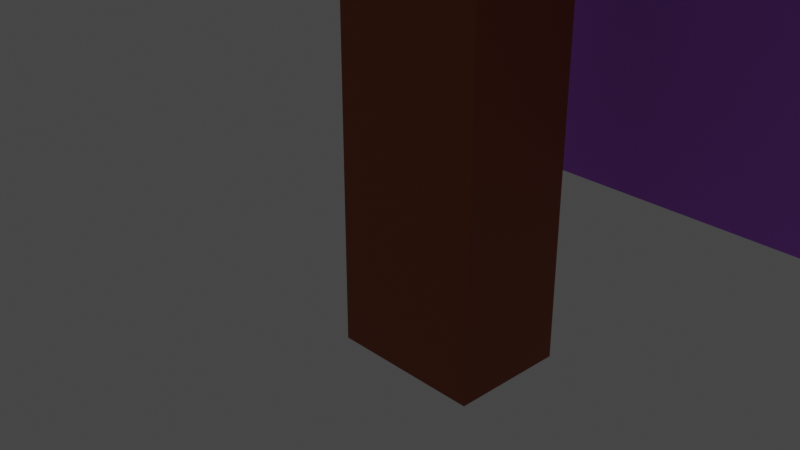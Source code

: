 # Source: practica3.blend  (saved by Blender 3.6.11; exported with 4.5.12 LTS)
import bpy
from mathutils import Matrix  # noqa: F401  (used for matrix-valued properties, if any)

bpy.ops.wm.read_factory_settings(use_empty=True)
scene = bpy.context.scene
scene.name = 'Scene'

# ---- collections
col_collection = bpy.data.collections.new('Collection'); scene.collection.children.link(col_collection)

# ---- materials (node trees are filled in below, after node groups)
mat_material_002 = bpy.data.materials.new('Material.002')
mat_material_002.use_transparent_shadow = False
mat_material_002.diffuse_color = (0.5864, 0.1936, 1.0, 1.0)
mat_material_001 = bpy.data.materials.new('Material.001')
mat_material_001.use_transparent_shadow = False
mat_material_001.diffuse_color = (1.0, 0.9626, 0.9335, 1.0)
mat_material_004 = bpy.data.materials.new('Material.004')
mat_material_004.use_transparent_shadow = False
mat_material_004.diffuse_color = (0.8, 0.5302, 0.3157, 1.0)
mat_material_005 = bpy.data.materials.new('Material.005')
mat_material_005.use_transparent_shadow = False
mat_stick = bpy.data.materials.new('stick')
mat_stick.use_transparent_shadow = False

# ---- material node trees
mat_material_005.use_nodes = True; mat_material_005.node_tree.nodes.clear()
_N = mat_material_005.node_tree.nodes; _L = mat_material_005.node_tree.links
n0 = _N.new('ShaderNodeBsdfPrincipled'); n0.name = 'Principled BSDF'; n0.location = (10, 300)
n0.distribution = 'GGX'
n0.subsurface_method = 'RANDOM_WALK_SKIN'
n0.inputs[3].default_value = 1.45
n0.inputs[27].default_value = (0.0, 0.0, 0.0, 1.0)
n0.inputs[28].default_value = 1.0
n1 = _N.new('ShaderNodeOutputMaterial'); n1.name = 'Material Output'; n1.location = (300, 300)
_L.new(n0.outputs[0], n1.inputs[0])
n1.is_active_output = True
mat_stick.use_nodes = True; mat_stick.node_tree.nodes.clear()
_N = mat_stick.node_tree.nodes; _L = mat_stick.node_tree.links
n0 = _N.new('ShaderNodeBsdfPrincipled'); n0.name = 'Principled BSDF'; n0.location = (10, 300)
n0.distribution = 'GGX'
n0.subsurface_method = 'RANDOM_WALK_SKIN'
n0.inputs[0].default_value = (0.3185, 0.06873, 0.01315, 1.0)
n0.inputs[3].default_value = 1.45
n0.inputs[27].default_value = (0.0, 0.0, 0.0, 1.0)
n0.inputs[28].default_value = 1.0
n1 = _N.new('ShaderNodeOutputMaterial'); n1.name = 'Material Output'; n1.location = (300, 300)
_L.new(n0.outputs[0], n1.inputs[0])
n1.is_active_output = True

# ---- world
world_world = bpy.data.worlds.new('World'); scene.world = world_world
world_world.use_nodes = True; world_world.node_tree.nodes.clear()
_N = world_world.node_tree.nodes; _L = world_world.node_tree.links
n0 = _N.new('ShaderNodeOutputWorld'); n0.name = 'World Output'; n0.location = (300, 300)
n1 = _N.new('ShaderNodeBackground'); n1.name = 'Background'; n1.location = (10, 300)
n1.inputs[0].default_value = (0.05088, 0.05088, 0.05088, 1.0)
_L.new(n1.outputs[0], n0.inputs[0])
n0.is_active_output = True
world_world.color = (0.05088, 0.05088, 0.05088)
world_world.use_sun_shadow = False
world_world.sun_shadow_jitter_overblur = 0.0

# ---- cameras
cam_camera = bpy.data.cameras.new('Camera')
cam_camera.clip_end = 100.0
cam_camera.ortho_scale = 7.314

# ---- lights
light_light = bpy.data.lights.new('Light', 'POINT')
light_light.transmission_factor = 0.0
light_light.energy = 1000.0
light_light.shadow_soft_size = 0.1
light_light.shadow_maximum_resolution = 0.006
light_light.use_absolute_resolution = True

# ---- meshes
me_cube_003 = bpy.data.meshes.new('Cube.003')
me_cube_003.from_pydata([(-1.0, -1.0, -1.0), (-1.0, -1.0, 1.0), (-1.0, 1.0, -1.0), (-1.0, 1.0, 1.0), (1.0, -1.0, -1.0), (1.0, -1.0, 1.0), (1.0, 1.0, -1.0), (1.0, 1.0, 1.0), (-1.0, -1.0, 1.915), (-1.0, 1.0, 1.915), (1.0, 1.0, 1.915), (1.0, -1.0, 1.915), (-1.0, 2.245, 1.0), (-1.0, 2.245, -1.0), (1.0, 2.245, -1.0), (1.0, 2.245, 1.0), (-1.0, -1.0, 4.174), (-1.0, 1.0, 4.174), (1.0, 1.0, 4.174), (1.0, -1.0, 4.174), (0.3404, 1.0, -1.0), (-0.3263, 1.0, -1.0), (-0.3263, 1.0, 1.0), (0.3404, 1.0, 1.0), (-0.3263, -1.0, -1.0), (0.3404, -1.0, -1.0), (0.3404, -1.0, 1.0), (-0.3263, -1.0, 1.0), (-0.3263, 1.0, 1.915), (0.3404, 1.0, 1.915), (0.3404, -1.0, 1.915), (-0.3263, -1.0, 1.915), (0.3404, 2.245, -1.0), (-0.3263, 2.245, -1.0), (-0.3263, 2.245, 1.0), (0.3404, 2.245, 1.0), (-0.3263, 1.0, 4.174), (0.3404, 1.0, 4.174), (0.3404, -1.0, 4.174), (-0.3263, -1.0, 4.174), (-0.3263, -2.373, 1.0), (-1.0, -2.373, 1.0), (-0.3263, -2.373, 1.915), (-1.0, -2.373, 1.915), (-1.0, -0.01712, -1.0), (-1.0, -0.01712, 1.0), (1.0, -0.01712, -1.0), (1.0, -0.01712, 1.0), (-1.0, -0.01712, 1.915), (1.0, -0.01712, 1.915), (-1.0, -0.01712, 4.174), (1.0, -0.01712, 4.174), (-1.0, -1.603, 4.174), (-0.3263, -1.603, 4.174), (-0.3263, -0.01712, -1.0), (0.3404, -0.01712, -1.0), (1.631, -0.01712, 1.0), (1.631, -1.0, 1.0), (1.631, -0.01712, 1.915), (1.631, -1.0, 1.915), (1.0, -1.794, 1.0), (1.0, -1.794, 1.915), (1.631, -1.794, 1.0), (1.631, -1.794, 1.915), (0.341, -1.0, 1.0), (0.341, -1.0, 1.915), (0.341, -1.794, 1.0), (0.341, -1.794, 1.915), (-1.0, -1.866, 1.915), (-0.3263, -1.866, 1.915), (-0.3263, -1.866, 1.0), (-1.0, -1.866, 1.0), (-0.3263, -2.373, 3.321), (-1.0, -1.866, 3.321), (-0.3263, -1.866, 3.321), (-0.3263, -2.373, -1.359), (-1.0, -2.373, -1.359), (-0.3263, -1.866, -1.359), (-1.0, -1.866, -1.359), (-1.0, -0.01712, 4.761), (-1.0, 1.0, 4.761), (0.3404, 1.0, 4.761), (1.0, 1.0, 4.761), (1.0, -0.01712, 4.761), (1.0, -1.0, 4.761), (-0.3263, -1.0, 4.761), (-1.0, -1.0, 4.761), (-0.3263, 1.0, 4.761), (0.3404, -1.0, 4.761), (-1.0, 1.0, 5.361), (-0.3263, 1.0, 5.361), (1.0, -1.603, 4.174), (0.3404, -1.603, 4.174), (-1.0, -1.603, 4.761), (-0.3263, -1.603, 4.761), (0.3404, -1.603, 4.761), (1.0, -1.603, 4.761), (-1.617, -0.01712, 4.174), (-1.617, 1.0, 4.174), (-1.617, 1.0, 4.761), (-1.617, -0.01712, 4.761), (-1.617, -1.0, 4.174), (-1.617, -1.0, 4.761), (-1.617, -1.603, 4.761), (-1.617, -1.603, 4.174), (1.861, -0.01712, 4.174), (1.861, -1.0, 4.174), (1.861, 1.0, 4.174), (1.861, -1.603, 4.174), (1.861, -1.0, 4.761), (1.861, -1.603, 4.761), (1.861, -0.01712, 4.761), (1.861, 1.0, 4.761), (0.3404, 1.774, 4.174), (1.0, 1.774, 4.174), (-1.0, 1.774, 4.174), (-0.3263, 1.774, 4.174), (-1.0, 1.774, 4.761), (1.861, 1.774, 4.174), (1.0, 1.774, 4.761), (1.861, 1.774, 4.761), (0.3404, 1.774, 4.761), (-0.3263, 1.774, 4.761), (-1.617, 1.774, 4.761), (-1.617, 1.774, 4.174), (-1.0, -0.01712, 5.753), (-1.0, 1.0, 5.753), (0.3404, 1.0, 5.753), (1.0, 1.0, 5.753), (1.0, -0.01712, 5.753), (1.0, -1.0, 5.753), (-0.3263, -1.0, 5.753), (-1.0, -1.0, 5.753), (-0.3263, 1.0, 5.753), (0.3404, -1.0, 5.753), (0.3404, -0.01712, 5.753), (-0.3263, -0.01712, 5.753), (-1.0, -0.01712, 5.361), (-1.0, -1.0, 5.361), (-0.3263, -1.0, 5.361), (0.3404, -1.0, 5.361), (1.0, -1.0, 5.361), (1.0, 1.0, 5.361), (1.0, -0.01712, 5.361), (0.3404, 1.0, 5.361), (0.3404, 2.073, 5.753), (1.0, 2.073, 5.753), (-1.0, 2.073, 5.753), (-0.3263, 2.073, 5.753), (1.0, 2.073, 5.361), (0.3404, 2.073, 5.361), (-0.3263, 2.073, 5.361), (-1.0, 2.073, 5.361), (1.0, -1.0, 3.169), (-1.0, -1.0, 3.169), (-1.0, 1.0, 3.169), (1.0, 1.0, 3.169), (0.3404, 1.0, 3.169), (-0.3263, 1.0, 3.169), (-0.3263, -1.0, 3.169), (0.3404, -1.0, 3.169), (-1.0, -0.01712, 3.169), (1.0, -0.01712, 3.169), (0.6812, 1.0, 1.0), (0.6812, -1.0, -1.0), (0.6812, 1.0, 1.915), (0.6812, 2.245, 1.0), (0.6812, 1.0, 4.174), (0.6812, 1.0, -1.0), (0.6812, -1.0, 1.0), (0.6812, -1.0, 1.915), (0.6812, 2.245, -1.0), (0.6812, -1.0, 4.174), (0.6812, -0.01712, -1.0), (0.6812, 1.0, 4.761), (0.6812, -1.0, 4.761), (0.6812, -1.603, 4.174), (0.6812, -1.603, 4.761), (0.6812, 1.774, 4.174), (0.6812, 1.774, 4.761), (0.6812, 1.0, 5.753), (0.6812, -1.0, 5.753), (0.6812, -0.01712, 5.753), (0.6812, 1.0, 5.361), (0.6812, -1.0, 5.361), (0.6812, 2.073, 5.753), (0.6812, 2.073, 5.361), (0.6812, 1.0, 3.169), (0.6812, -1.0, 3.169), (-0.6078, 1.0, -1.0), (-0.6078, -1.0, 1.0), (-0.6078, -1.0, 1.915), (-0.6078, 2.245, -1.0), (-0.6078, -1.0, 4.174), (-0.6078, 1.0, 1.0), (-0.6078, -1.0, -1.0), (-0.6078, 1.0, 1.915), (-0.6078, 2.245, 1.0), (-0.6078, 1.0, 4.174), (-0.6078, -2.373, 1.0), (-0.6078, -2.373, 1.915), (-0.6078, -0.01712, -1.0), (-0.6078, -1.866, 1.0), (-0.6078, -1.866, 1.915), (-0.6078, -1.866, 3.321), (-0.6078, -2.373, -1.359), (-0.6078, -1.866, -1.359), (-0.6078, -1.0, 4.761), (-0.6078, 1.0, 4.761), (-0.6078, -1.603, 4.174), (-0.6078, -1.603, 4.761), (-0.6078, 1.774, 4.174), (-0.6078, 1.774, 4.761), (-0.6078, -1.0, 5.753), (-0.6078, 1.0, 5.753), (-0.6078, -0.01712, 5.753), (-0.6078, -1.0, 5.361), (-0.6078, 1.0, 5.361), (-0.6078, 2.073, 5.753), (-0.6078, 2.073, 5.361), (-0.6078, -1.0, 3.169), (-0.6078, 1.0, 3.169), (-1.0, -1.0, 2.171), (1.0, 1.0, 2.171), (1.0, -1.0, 2.171), (-1.0, 1.0, 2.171), (0.3404, 1.0, 2.171), (-0.3263, 1.0, 2.171), (-0.3263, -1.0, 2.171), (0.3404, -1.0, 2.171), (-1.0, -0.01712, 2.171), (1.0, -0.01712, 2.171), (0.6812, -1.0, 2.171), (0.6812, 1.0, 2.171), (-0.6078, 1.0, 2.171), (-0.6078, -1.0, 2.171), (0.3404, -1.364, 1.915), (-0.3263, -1.364, 1.915), (1.0, -1.364, 2.171), (1.0, -1.364, 3.169), (-0.3263, -1.364, 2.171), (-0.3263, -1.364, 3.169), (0.3404, -1.364, 2.171), (0.3404, -1.364, 3.169), (-0.6078, -1.364, 3.169), (-1.0, -1.364, 3.169), (0.6812, -1.364, 3.169), (0.6812, -1.364, 2.171), (-0.6078, -1.364, 2.171), (-1.0, -1.364, 2.171), (-0.3263, -2.373, 1.915), (-1.0, -2.373, 1.915), (-1.0, -1.866, 1.915), (-0.3263, -2.373, 3.321), (-1.0, -2.373, 3.321), (-1.0, -1.866, 3.321), (-0.3263, -1.866, 3.321), (-0.6078, -2.373, 1.915), (-0.6078, -2.373, 3.321), (-0.6078, -1.866, 3.321)], [], [(44, 45, 3, 2), (189, 2, 13, 192), (46, 47, 5, 4), (195, 190, 1, 0), (173, 46, 4, 164), (45, 1, 8, 48), (188, 153, 19, 172), (169, 5, 11, 170), (194, 3, 9, 196), (47, 7, 10, 49), (171, 166, 15, 14), (163, 7, 15, 166), (2, 3, 12, 13), (7, 6, 14, 15), (167, 37, 113, 178), (221, 155, 17, 198), (162, 156, 18, 51), (161, 154, 16, 50), (187, 157, 37, 167), (157, 158, 36, 37), (17, 98, 124, 115), (175, 88, 95, 177), (194, 22, 34, 197), (22, 23, 35, 34), (192, 197, 34, 33), (33, 34, 35, 32), (163, 23, 29, 165), (23, 22, 28, 29), (27, 26, 30, 31), (220, 159, 39, 193), (159, 160, 38, 39), (201, 54, 24, 195), (54, 55, 25, 24), (164, 169, 26, 25), (25, 26, 27, 24), (168, 20, 32, 171), (20, 21, 33, 32), (199, 40, 42, 200), (202, 70, 77, 206), (70, 69, 42, 40), (68, 71, 41, 43), (21, 20, 55, 54), (189, 21, 54, 201), (39, 38, 92, 53), (83, 84, 109, 111), (155, 161, 50, 17), (153, 162, 51, 19), (96, 91, 108, 110), (47, 49, 58, 56), (3, 45, 48, 9), (168, 6, 46, 173), (6, 7, 47, 46), (0, 1, 45, 44), (57, 56, 58, 59), (5, 57, 62, 60), (49, 11, 59, 58), (5, 47, 56, 57), (61, 60, 62, 63), (57, 59, 63, 62), (60, 61, 67, 66), (59, 11, 61, 63), (65, 64, 66, 67), (61, 11, 65, 67), (5, 60, 66, 64), (11, 5, 64, 65), (8, 1, 71, 68), (27, 31, 69, 70), (190, 27, 70, 202), (191, 8, 68, 203), (203, 68, 73, 204), (42, 69, 74, 72), (206, 77, 75, 205), (70, 40, 75, 77), (199, 41, 76, 205), (41, 71, 78, 76), (133, 127, 145, 148), (139, 140, 134, 131), (89, 137, 125, 126), (137, 138, 132, 125), (216, 139, 131, 213), (184, 141, 130, 181), (16, 52, 104, 101), (98, 99, 123, 124), (198, 17, 115, 211), (107, 18, 114, 118), (53, 92, 95, 94), (209, 53, 94, 210), (176, 91, 96, 177), (193, 39, 53, 209), (88, 85, 94, 95), (172, 19, 91, 176), (207, 86, 93, 210), (93, 86, 102, 103), (98, 97, 100, 99), (97, 101, 102, 100), (102, 101, 104, 103), (79, 80, 99, 100), (17, 50, 97, 98), (52, 93, 103, 104), (86, 79, 100, 102), (50, 16, 101, 97), (106, 109, 110, 108), (106, 105, 111, 109), (105, 107, 112, 111), (91, 19, 106, 108), (82, 83, 111, 112), (51, 18, 107, 105), (84, 96, 110, 109), (19, 51, 105, 106), (211, 115, 117, 212), (117, 115, 124, 123), (178, 113, 121, 179), (113, 116, 122, 121), (114, 119, 120, 118), (208, 87, 122, 212), (37, 36, 116, 113), (174, 82, 119, 179), (99, 80, 117, 123), (87, 81, 121, 122), (82, 112, 120, 119), (112, 107, 118, 120), (215, 125, 132, 213), (182, 135, 134, 181), (135, 136, 131, 134), (127, 133, 136, 135), (180, 127, 135, 182), (214, 126, 125, 215), (143, 142, 128, 129), (144, 90, 151, 150), (214, 133, 148, 218), (141, 143, 129, 130), (84, 83, 143, 141), (81, 87, 90, 144), (174, 81, 144, 183), (83, 82, 142, 143), (175, 84, 141, 184), (207, 85, 139, 216), (79, 86, 138, 137), (80, 79, 137, 89), (85, 88, 140, 139), (208, 80, 89, 217), (219, 152, 147, 218), (186, 150, 145, 185), (150, 151, 148, 145), (180, 128, 146, 185), (183, 144, 150, 186), (89, 126, 147, 152), (217, 89, 152, 219), (128, 142, 149, 146), (224, 231, 162, 153), (225, 230, 161, 155), (228, 31, 237, 240), (31, 30, 236, 237), (226, 227, 158, 157), (233, 226, 157, 187), (230, 222, 154, 161), (231, 223, 156, 162), (234, 225, 155, 221), (160, 159, 241, 243), (188, 160, 243, 246), (223, 233, 187, 156), (142, 183, 186, 149), (127, 180, 185, 145), (149, 186, 185, 146), (88, 175, 184, 140), (82, 174, 183, 142), (128, 180, 182, 129), (129, 182, 181, 130), (81, 174, 179, 121), (114, 178, 179, 119), (38, 172, 176, 92), (92, 176, 177, 95), (140, 184, 181, 134), (20, 168, 173, 55), (6, 168, 171, 14), (4, 5, 169, 164), (7, 163, 165, 10), (84, 175, 177, 96), (156, 187, 167, 18), (18, 167, 178, 114), (23, 163, 166, 35), (32, 35, 166, 171), (26, 169, 170, 30), (160, 188, 172, 38), (55, 173, 164, 25), (227, 234, 221, 158), (232, 224, 238, 247), (90, 217, 219, 151), (151, 219, 218, 148), (87, 208, 217, 90), (86, 207, 216, 138), (126, 214, 218, 147), (133, 214, 215, 136), (136, 215, 213, 131), (80, 208, 212, 117), (116, 211, 212, 122), (85, 207, 210, 94), (16, 193, 209, 52), (52, 209, 210, 93), (36, 198, 211, 116), (138, 216, 213, 132), (40, 199, 205, 75), (78, 206, 205, 76), (69, 203, 204, 74), (31, 191, 203, 69), (1, 190, 202, 71), (2, 189, 201, 44), (71, 202, 206, 78), (41, 199, 200, 43), (44, 201, 195, 0), (154, 220, 193, 16), (13, 12, 197, 192), (3, 194, 197, 12), (158, 221, 198, 36), (22, 194, 196, 28), (24, 27, 190, 195), (21, 189, 192, 33), (8, 191, 235, 222), (28, 196, 234, 227), (10, 165, 233, 223), (30, 170, 232, 229), (170, 11, 224, 232), (196, 9, 225, 234), (49, 10, 223, 231), (48, 8, 222, 230), (165, 29, 226, 233), (29, 28, 227, 226), (191, 31, 228, 235), (229, 232, 247, 242), (9, 48, 230, 225), (11, 49, 231, 224), (240, 242, 243, 241), (248, 240, 241, 244), (247, 238, 239, 246), (242, 247, 246, 243), (249, 248, 244, 245), (237, 236, 242, 240), (220, 154, 245, 244), (222, 235, 248, 249), (30, 229, 242, 236), (154, 222, 249, 245), (224, 153, 239, 238), (159, 220, 244, 241), (153, 188, 246, 239), (235, 228, 240, 248), (252, 251, 254, 255), (259, 255, 254, 258), (257, 250, 253, 258), (251, 257, 258, 254), (256, 259, 258, 253)])
me_cube_003.polygons.foreach_set('material_index', [0, 0, 0, 0, 0, 0, 1, 0, 0, 0, 0, 0, 0, 0, 0, 1, 1, 1, 1, 1, 0, 0, 0, 0, 0, 0, 0, 0, 0, 2, 2, 0, 0, 0, 0, 0, 0, 4, 4, 4, 4, 0, 0, 0, 0, 1, 1, 0, 0, 0, 0, 0, 0, 0, 0, 0, 0, 0, 0, 2, 0, 2, 2, 2, 0, 0, 0, 0, 0, 4, 4, 2, 4, 4, 4, 0, 0, 0, 0, 0, 0, 0, 0, 0, 0, 0, 0, 0, 0, 0, 0, 0, 0, 0, 0, 0, 0, 0, 0, 0, 0, 0, 0, 0, 0, 0, 0, 0, 0, 0, 0, 0, 0, 0, 0, 0, 0, 0, 0, 0, 0, 0, 0, 0, 0, 0, 0, 0, 0, 0, 0, 0, 0, 0, 0, 0, 0, 0, 0, 0, 0, 0, 0, 0, 0, 0, 0, 0, 0, 1, 1, 0, 0, 1, 1, 1, 1, 1, 1, 1, 1, 0, 0, 0, 0, 0, 0, 0, 0, 0, 0, 0, 0, 0, 0, 0, 0, 0, 1, 0, 0, 0, 0, 2, 0, 1, 0, 0, 0, 0, 0, 0, 0, 0, 0, 0, 0, 0, 0, 0, 0, 4, 2, 4, 0, 0, 0, 4, 4, 0, 1, 0, 0, 1, 0, 0, 0, 0, 0, 0, 0, 0, 0, 0, 0, 0, 0, 0, 0, 0, 0, 1, 1, 1, 1, 1, 1, 1, 0, 0, 1, 1, 1, 1, 0, 4, 4, 4, 4, 4])
_uv = me_cube_003.uv_layers.new(name='UVMap')
_uv.uv.foreach_set('vector', [0.375, 0.1229, 0.625, 0.1229, 0.625, 0.25, 0.375, 0.25, 0.174, 0.5, 0.125, 0.5, 0.125, 0.5, 0.174, 0.5, 0.375, 0.6271, 0.625, 0.6271, 0.625, 0.75, 0.375, 0.75, 0.375, 0.951, 0.625, 0.951, 0.625, 1.0, 0.375, 1.0, 0.3351, 0.6271, 0.375, 0.6271, 0.375, 0.75, 0.3351, 0.75, 0.625, 0.1229, 0.625, 0.0, 0.625, 0.0, 0.625, 0.1229, 0.625, 0.7899, 0.625, 0.75, 0.625, 0.75, 0.625, 0.7899, 0.625, 0.7899, 0.625, 0.75, 0.625, 0.75, 0.625, 0.7899, 0.625, 0.299, 0.625, 0.25, 0.625, 0.25, 0.625, 0.299, 0.625, 0.6271, 0.625, 0.5, 0.625, 0.5, 0.625, 0.6271, 0.375, 0.4601, 0.625, 0.4601, 0.625, 0.5, 0.375, 0.5, 0.625, 0.4601, 0.625, 0.5, 0.625, 0.5, 0.625, 0.4601, 0.375, 0.25, 0.625, 0.25, 0.625, 0.25, 0.375, 0.25, 0.625, 0.5, 0.375, 0.5, 0.375, 0.5, 0.625, 0.5, 0.625, 0.4601, 0.625, 0.4176, 0.625, 0.4176, 0.625, 0.4601, 0.625, 0.299, 0.625, 0.25, 0.625, 0.25, 0.625, 0.299, 0.625, 0.6271, 0.625, 0.5, 0.625, 0.5, 0.625, 0.6271, 0.625, 0.1229, 0.625, 0.0, 0.625, 0.0, 0.625, 0.1229, 0.625, 0.4601, 0.625, 0.4176, 0.625, 0.4176, 0.625, 0.4601, 0.625, 0.4176, 0.625, 0.3342, 0.625, 0.3342, 0.625, 0.4176, 0.625, 0.25, 0.625, 0.25, 0.625, 0.25, 0.625, 0.25, 0.6649, 0.75, 0.7074, 0.75, 0.7074, 0.75, 0.6649, 0.75, 0.625, 0.299, 0.625, 0.3342, 0.625, 0.3342, 0.625, 0.299, 0.625, 0.3342, 0.625, 0.4176, 0.625, 0.4176, 0.625, 0.3342, 0.375, 0.299, 0.625, 0.299, 0.625, 0.3342, 0.375, 0.3342, 0.375, 0.3342, 0.625, 0.3342, 0.625, 0.4176, 0.375, 0.4176, 0.625, 0.4601, 0.625, 0.4176, 0.625, 0.4176, 0.625, 0.4601, 0.625, 0.4176, 0.625, 0.3342, 0.625, 0.3342, 0.625, 0.4176, 0.625, 0.9158, 0.625, 0.8324, 0.625, 0.8324, 0.625, 0.9158, 0.625, 0.951, 0.625, 0.9158, 0.625, 0.9158, 0.625, 0.951, 0.625, 0.9158, 0.625, 0.8324, 0.625, 0.8324, 0.625, 0.9158, 0.174, 0.6271, 0.2092, 0.6271, 0.2092, 0.75, 0.174, 0.75, 0.2092, 0.6271, 0.2926, 0.6271, 0.2926, 0.75, 0.2092, 0.75, 0.375, 0.7899, 0.625, 0.7899, 0.625, 0.8324, 0.375, 0.8324, 0.375, 0.8324, 0.625, 0.8324, 0.625, 0.9158, 0.375, 0.9158, 0.3351, 0.5, 0.2926, 0.5, 0.2926, 0.5, 0.3351, 0.5, 0.2926, 0.5, 0.2092, 0.5, 0.2092, 0.5, 0.2926, 0.5, 0.625, 0.951, 0.625, 0.9158, 0.625, 0.9158, 0.625, 0.951, 0.625, 0.951, 0.625, 0.9158, 0.625, 0.9158, 0.625, 0.951, 0.625, 0.9158, 0.625, 0.9158, 0.625, 0.9158, 0.625, 0.9158, 0.625, 0.0, 0.625, 0.0, 0.625, 0.0, 0.625, 0.0, 0.2092, 0.5, 0.2926, 0.5, 0.2926, 0.6271, 0.2092, 0.6271, 0.174, 0.5, 0.2092, 0.5, 0.2092, 0.6271, 0.174, 0.6271, 0.625, 0.9158, 0.625, 0.8324, 0.625, 0.8324, 0.625, 0.9158, 0.625, 0.6271, 0.625, 0.75, 0.625, 0.75, 0.625, 0.6271, 0.625, 0.25, 0.625, 0.1229, 0.625, 0.1229, 0.625, 0.25, 0.625, 0.75, 0.625, 0.6271, 0.625, 0.6271, 0.625, 0.75, 0.625, 0.75, 0.625, 0.75, 0.625, 0.75, 0.625, 0.75, 0.625, 0.6271, 0.625, 0.6271, 0.625, 0.6271, 0.625, 0.6271, 0.625, 0.25, 0.625, 0.1229, 0.625, 0.1229, 0.625, 0.25, 0.3351, 0.5, 0.375, 0.5, 0.375, 0.6271, 0.3351, 0.6271, 0.375, 0.5, 0.625, 0.5, 0.625, 0.6271, 0.375, 0.6271, 0.375, 0.0, 0.625, 0.0, 0.625, 0.1229, 0.375, 0.1229, 0.625, 0.75, 0.625, 0.6271, 0.625, 0.6271, 0.625, 0.75, 0.625, 0.75, 0.625, 0.75, 0.625, 0.75, 0.625, 0.75, 0.625, 0.6271, 0.625, 0.75, 0.625, 0.75, 0.625, 0.6271, 0.625, 0.75, 0.625, 0.6271, 0.625, 0.6271, 0.625, 0.75, 0.625, 0.75, 0.625, 0.75, 0.625, 0.75, 0.625, 0.75, 0.625, 0.75, 0.625, 0.75, 0.625, 0.75, 0.625, 0.75, 0.625, 0.75, 0.625, 0.75, 0.625, 0.75, 0.625, 0.75, 0.625, 0.75, 0.625, 0.75, 0.625, 0.75, 0.625, 0.75, 0.625, 0.75, 0.625, 0.75, 0.625, 0.75, 0.625, 0.75, 0.625, 0.75, 0.625, 0.75, 0.625, 0.75, 0.625, 0.75, 0.625, 0.75, 0.625, 0.75, 0.625, 0.75, 0.625, 0.75, 0.625, 0.75, 0.625, 0.75, 0.625, 0.75, 0.625, 0.75, 0.625, 0.0, 0.625, 0.0, 0.625, 0.0, 0.625, 0.0, 0.625, 0.9158, 0.625, 0.9158, 0.625, 0.9158, 0.625, 0.9158, 0.625, 0.951, 0.625, 0.9158, 0.625, 0.9158, 0.625, 0.951, 0.625, 0.951, 0.625, 1.0, 0.625, 1.0, 0.625, 0.951, 0.625, 0.951, 0.625, 1.0, 0.625, 1.0, 0.625, 0.951, 0.625, 0.9158, 0.625, 0.9158, 0.625, 0.9158, 0.625, 0.9158, 0.625, 0.951, 0.625, 0.9158, 0.625, 0.9158, 0.625, 0.951, 0.625, 0.9158, 0.625, 0.9158, 0.625, 0.9158, 0.625, 0.9158, 0.625, 0.951, 0.625, 1.0, 0.625, 1.0, 0.625, 0.951, 0.625, 0.0, 0.625, 0.0, 0.625, 0.0, 0.625, 0.0, 0.7908, 0.5, 0.7074, 0.5, 0.7074, 0.5, 0.7908, 0.5, 0.7908, 0.75, 0.7074, 0.75, 0.7074, 0.75, 0.7908, 0.75, 0.875, 0.5, 0.875, 0.6271, 0.875, 0.6271, 0.875, 0.5, 0.875, 0.6271, 0.875, 0.75, 0.875, 0.75, 0.875, 0.6271, 0.826, 0.75, 0.7908, 0.75, 0.7908, 0.75, 0.826, 0.75, 0.6649, 0.75, 0.625, 0.75, 0.625, 0.75, 0.6649, 0.75, 0.625, 1.0, 0.625, 1.0, 0.625, 1.0, 0.625, 1.0, 0.625, 0.25, 0.625, 0.25, 0.625, 0.25, 0.625, 0.25, 0.625, 0.299, 0.625, 0.25, 0.625, 0.25, 0.625, 0.299, 0.625, 0.5, 0.625, 0.5, 0.625, 0.5, 0.625, 0.5, 0.625, 0.9158, 0.625, 0.8324, 0.625, 0.8324, 0.625, 0.9158, 0.625, 0.951, 0.625, 0.9158, 0.625, 0.9158, 0.625, 0.951, 0.625, 0.7899, 0.625, 0.75, 0.625, 0.75, 0.625, 0.7899, 0.625, 0.951, 0.625, 0.9158, 0.625, 0.9158, 0.625, 0.951, 0.7074, 0.75, 0.7908, 0.75, 0.7908, 0.75, 0.7074, 0.75, 0.625, 0.7899, 0.625, 0.75, 0.625, 0.75, 0.625, 0.7899, 0.826, 0.75, 0.875, 0.75, 0.875, 0.75, 0.826, 0.75, 0.875, 0.75, 0.875, 0.75, 0.875, 0.75, 0.875, 0.75, 0.625, 0.25, 0.625, 0.1229, 0.625, 0.1229, 0.625, 0.25, 0.625, 0.1229, 0.625, 0.0, 0.625, 0.0, 0.625, 0.1229, 0.625, 0.0, 0.625, 0.0, 0.625, 0.0, 0.625, 0.0, 0.875, 0.6271, 0.875, 0.5, 0.875, 0.5, 0.875, 0.6271, 0.625, 0.25, 0.625, 0.1229, 0.625, 0.1229, 0.625, 0.25, 0.625, 1.0, 0.625, 1.0, 0.625, 1.0, 0.625, 1.0, 0.875, 0.75, 0.875, 0.6271, 0.875, 0.6271, 0.875, 0.75, 0.625, 0.1229, 0.625, 0.0, 0.625, 0.0, 0.625, 0.1229, 0.625, 0.75, 0.625, 0.75, 0.625, 0.75, 0.625, 0.75, 0.625, 0.75, 0.625, 0.6271, 0.625, 0.6271, 0.625, 0.75, 0.625, 0.6271, 0.625, 0.5, 0.625, 0.5, 0.625, 0.6271, 0.625, 0.75, 0.625, 0.75, 0.625, 0.75, 0.625, 0.75, 0.625, 0.5, 0.625, 0.6271, 0.625, 0.6271, 0.625, 0.5, 0.625, 0.6271, 0.625, 0.5, 0.625, 0.5, 0.625, 0.6271, 0.625, 0.75, 0.625, 0.75, 0.625, 0.75, 0.625, 0.75, 0.625, 0.75, 0.625, 0.6271, 0.625, 0.6271, 0.625, 0.75, 0.625, 0.299, 0.625, 0.25, 0.625, 0.25, 0.625, 0.299, 0.625, 0.25, 0.625, 0.25, 0.625, 0.25, 0.625, 0.25, 0.625, 0.4601, 0.625, 0.4176, 0.625, 0.4176, 0.625, 0.4601, 0.625, 0.4176, 0.625, 0.3342, 0.625, 0.3342, 0.625, 0.4176, 0.625, 0.5, 0.625, 0.5, 0.625, 0.5, 0.625, 0.5, 0.826, 0.5, 0.7908, 0.5, 0.7908, 0.5, 0.826, 0.5, 0.625, 0.4176, 0.625, 0.3342, 0.625, 0.3342, 0.625, 0.4176, 0.6649, 0.5, 0.625, 0.5, 0.625, 0.5, 0.6649, 0.5, 0.875, 0.5, 0.875, 0.5, 0.875, 0.5, 0.875, 0.5, 0.7908, 0.5, 0.7074, 0.5, 0.7074, 0.5, 0.7908, 0.5, 0.625, 0.5, 0.625, 0.5, 0.625, 0.5, 0.625, 0.5, 0.625, 0.5, 0.625, 0.5, 0.625, 0.5, 0.625, 0.5, 0.826, 0.6271, 0.875, 0.6271, 0.875, 0.75, 0.826, 0.75, 0.6649, 0.6271, 0.7074, 0.6271, 0.7074, 0.75, 0.6649, 0.75, 0.7074, 0.6271, 0.7908, 0.6271, 0.7908, 0.75, 0.7074, 0.75, 0.7074, 0.5, 0.7908, 0.5, 0.7908, 0.6271, 0.7074, 0.6271, 0.6649, 0.5, 0.7074, 0.5, 0.7074, 0.6271, 0.6649, 0.6271, 0.826, 0.5, 0.875, 0.5, 0.875, 0.6271, 0.826, 0.6271, 0.625, 0.6271, 0.625, 0.5, 0.625, 0.5, 0.625, 0.6271, 0.7074, 0.5, 0.7908, 0.5, 0.7908, 0.5, 0.7074, 0.5, 0.826, 0.5, 0.7908, 0.5, 0.7908, 0.5, 0.826, 0.5, 0.625, 0.75, 0.625, 0.6271, 0.625, 0.6271, 0.625, 0.75, 0.625, 0.75, 0.625, 0.6271, 0.625, 0.6271, 0.625, 0.75, 0.7074, 0.5, 0.7908, 0.5, 0.7908, 0.5, 0.7074, 0.5, 0.6649, 0.5, 0.7074, 0.5, 0.7074, 0.5, 0.6649, 0.5, 0.625, 0.6271, 0.625, 0.5, 0.625, 0.5, 0.625, 0.6271, 0.6649, 0.75, 0.625, 0.75, 0.625, 0.75, 0.6649, 0.75, 0.826, 0.75, 0.7908, 0.75, 0.7908, 0.75, 0.826, 0.75, 0.875, 0.6271, 0.875, 0.75, 0.875, 0.75, 0.875, 0.6271, 0.875, 0.5, 0.875, 0.6271, 0.875, 0.6271, 0.875, 0.5, 0.7908, 0.75, 0.7074, 0.75, 0.7074, 0.75, 0.7908, 0.75, 0.826, 0.5, 0.875, 0.5, 0.875, 0.5, 0.826, 0.5, 0.826, 0.5, 0.875, 0.5, 0.875, 0.5, 0.826, 0.5, 0.6649, 0.5, 0.7074, 0.5, 0.7074, 0.5, 0.6649, 0.5, 0.7074, 0.5, 0.7908, 0.5, 0.7908, 0.5, 0.7074, 0.5, 0.6649, 0.5, 0.625, 0.5, 0.625, 0.5, 0.6649, 0.5, 0.6649, 0.5, 0.7074, 0.5, 0.7074, 0.5, 0.6649, 0.5, 0.875, 0.5, 0.875, 0.5, 0.875, 0.5, 0.875, 0.5, 0.826, 0.5, 0.875, 0.5, 0.875, 0.5, 0.826, 0.5, 0.625, 0.5, 0.625, 0.5, 0.625, 0.5, 0.625, 0.5, 0.625, 0.75, 0.625, 0.6271, 0.625, 0.6271, 0.625, 0.75, 0.625, 0.25, 0.625, 0.1229, 0.625, 0.1229, 0.625, 0.25, 0.625, 0.9158, 0.625, 0.9158, 0.625, 0.9158, 0.625, 0.9158, 0.625, 0.9158, 0.625, 0.8324, 0.625, 0.8324, 0.625, 0.9158, 0.625, 0.4176, 0.625, 0.3342, 0.625, 0.3342, 0.625, 0.4176, 0.625, 0.4601, 0.625, 0.4176, 0.625, 0.4176, 0.625, 0.4601, 0.625, 0.1229, 0.625, 0.0, 0.625, 0.0, 0.625, 0.1229, 0.625, 0.6271, 0.625, 0.5, 0.625, 0.5, 0.625, 0.6271, 0.625, 0.299, 0.625, 0.25, 0.625, 0.25, 0.625, 0.299, 0.625, 0.8324, 0.625, 0.9158, 0.625, 0.9158, 0.625, 0.8324, 0.625, 0.7899, 0.625, 0.8324, 0.625, 0.8324, 0.625, 0.7899, 0.625, 0.5, 0.625, 0.4601, 0.625, 0.4601, 0.625, 0.5, 0.625, 0.5, 0.6649, 0.5, 0.6649, 0.5, 0.625, 0.5, 0.7074, 0.5, 0.6649, 0.5, 0.6649, 0.5, 0.7074, 0.5, 0.625, 0.5, 0.6649, 0.5, 0.6649, 0.5, 0.625, 0.5, 0.7074, 0.75, 0.6649, 0.75, 0.6649, 0.75, 0.7074, 0.75, 0.625, 0.5, 0.6649, 0.5, 0.6649, 0.5, 0.625, 0.5, 0.625, 0.5, 0.6649, 0.5, 0.6649, 0.6271, 0.625, 0.6271, 0.625, 0.6271, 0.6649, 0.6271, 0.6649, 0.75, 0.625, 0.75, 0.7074, 0.5, 0.6649, 0.5, 0.6649, 0.5, 0.7074, 0.5, 0.625, 0.5, 0.625, 0.4601, 0.625, 0.4601, 0.625, 0.5, 0.625, 0.8324, 0.625, 0.7899, 0.625, 0.7899, 0.625, 0.8324, 0.625, 0.8324, 0.625, 0.7899, 0.625, 0.7899, 0.625, 0.8324, 0.7074, 0.75, 0.6649, 0.75, 0.6649, 0.75, 0.7074, 0.75, 0.2926, 0.5, 0.3351, 0.5, 0.3351, 0.6271, 0.2926, 0.6271, 0.375, 0.5, 0.3351, 0.5, 0.3351, 0.5, 0.375, 0.5, 0.375, 0.75, 0.625, 0.75, 0.625, 0.7899, 0.375, 0.7899, 0.625, 0.5, 0.625, 0.4601, 0.625, 0.4601, 0.625, 0.5, 0.625, 0.75, 0.6649, 0.75, 0.6649, 0.75, 0.625, 0.75, 0.625, 0.5, 0.625, 0.4601, 0.625, 0.4601, 0.625, 0.5, 0.625, 0.5, 0.625, 0.4601, 0.625, 0.4601, 0.625, 0.5, 0.625, 0.4176, 0.625, 0.4601, 0.625, 0.4601, 0.625, 0.4176, 0.375, 0.4176, 0.625, 0.4176, 0.625, 0.4601, 0.375, 0.4601, 0.625, 0.8324, 0.625, 0.7899, 0.625, 0.7899, 0.625, 0.8324, 0.625, 0.8324, 0.625, 0.7899, 0.625, 0.7899, 0.625, 0.8324, 0.2926, 0.6271, 0.3351, 0.6271, 0.3351, 0.75, 0.2926, 0.75, 0.625, 0.3342, 0.625, 0.299, 0.625, 0.299, 0.625, 0.3342, 0.625, 0.7899, 0.625, 0.75, 0.625, 0.75, 0.625, 0.7899, 0.7908, 0.5, 0.826, 0.5, 0.826, 0.5, 0.7908, 0.5, 0.7908, 0.5, 0.826, 0.5, 0.826, 0.5, 0.7908, 0.5, 0.7908, 0.5, 0.826, 0.5, 0.826, 0.5, 0.7908, 0.5, 0.875, 0.75, 0.826, 0.75, 0.826, 0.75, 0.875, 0.75, 0.875, 0.5, 0.826, 0.5, 0.826, 0.5, 0.875, 0.5, 0.7908, 0.5, 0.826, 0.5, 0.826, 0.6271, 0.7908, 0.6271, 0.7908, 0.6271, 0.826, 0.6271, 0.826, 0.75, 0.7908, 0.75, 0.875, 0.5, 0.826, 0.5, 0.826, 0.5, 0.875, 0.5, 0.625, 0.3342, 0.625, 0.299, 0.625, 0.299, 0.625, 0.3342, 0.7908, 0.75, 0.826, 0.75, 0.826, 0.75, 0.7908, 0.75, 0.625, 1.0, 0.625, 0.951, 0.625, 0.951, 0.625, 1.0, 0.625, 1.0, 0.625, 0.951, 0.625, 0.951, 0.625, 1.0, 0.625, 0.3342, 0.625, 0.299, 0.625, 0.299, 0.625, 0.3342, 0.875, 0.75, 0.826, 0.75, 0.826, 0.75, 0.875, 0.75, 0.625, 0.9158, 0.625, 0.951, 0.625, 0.951, 0.625, 0.9158, 0.625, 1.0, 0.625, 0.951, 0.625, 0.951, 0.625, 1.0, 0.625, 0.9158, 0.625, 0.951, 0.625, 0.951, 0.625, 0.9158, 0.625, 0.9158, 0.625, 0.951, 0.625, 0.951, 0.625, 0.9158, 0.625, 1.0, 0.625, 0.951, 0.625, 0.951, 0.625, 1.0, 0.125, 0.5, 0.174, 0.5, 0.174, 0.6271, 0.125, 0.6271, 0.625, 1.0, 0.625, 0.951, 0.625, 0.951, 0.625, 1.0, 0.625, 1.0, 0.625, 0.951, 0.625, 0.951, 0.625, 1.0, 0.125, 0.6271, 0.174, 0.6271, 0.174, 0.75, 0.125, 0.75, 0.625, 1.0, 0.625, 0.951, 0.625, 0.951, 0.625, 1.0, 0.375, 0.25, 0.625, 0.25, 0.625, 0.299, 0.375, 0.299, 0.625, 0.25, 0.625, 0.299, 0.625, 0.299, 0.625, 0.25, 0.625, 0.3342, 0.625, 0.299, 0.625, 0.299, 0.625, 0.3342, 0.625, 0.3342, 0.625, 0.299, 0.625, 0.299, 0.625, 0.3342, 0.375, 0.9158, 0.625, 0.9158, 0.625, 0.951, 0.375, 0.951, 0.2092, 0.5, 0.174, 0.5, 0.174, 0.5, 0.2092, 0.5, 0.625, 1.0, 0.625, 0.951, 0.625, 0.951, 0.625, 1.0, 0.625, 0.3342, 0.625, 0.299, 0.625, 0.299, 0.625, 0.3342, 0.625, 0.5, 0.625, 0.4601, 0.625, 0.4601, 0.625, 0.5, 0.625, 0.8324, 0.625, 0.7899, 0.625, 0.7899, 0.625, 0.8324, 0.625, 0.7899, 0.625, 0.75, 0.625, 0.75, 0.625, 0.7899, 0.625, 0.299, 0.625, 0.25, 0.625, 0.25, 0.625, 0.299, 0.625, 0.6271, 0.625, 0.5, 0.625, 0.5, 0.625, 0.6271, 0.625, 0.1229, 0.625, 0.0, 0.625, 0.0, 0.625, 0.1229, 0.625, 0.4601, 0.625, 0.4176, 0.625, 0.4176, 0.625, 0.4601, 0.625, 0.4176, 0.625, 0.3342, 0.625, 0.3342, 0.625, 0.4176, 0.625, 0.951, 0.625, 0.9158, 0.625, 0.9158, 0.625, 0.951, 0.625, 0.8324, 0.625, 0.7899, 0.625, 0.7899, 0.625, 0.8324, 0.625, 0.25, 0.625, 0.1229, 0.625, 0.1229, 0.625, 0.25, 0.625, 0.75, 0.625, 0.6271, 0.625, 0.6271, 0.625, 0.75, 0.625, 0.9158, 0.625, 0.8324, 0.625, 0.8324, 0.625, 0.9158, 0.625, 0.951, 0.625, 0.9158, 0.625, 0.9158, 0.625, 0.951, 0.625, 0.7899, 0.625, 0.75, 0.625, 0.75, 0.625, 0.7899, 0.625, 0.8324, 0.625, 0.7899, 0.625, 0.7899, 0.625, 0.8324, 0.625, 1.0, 0.625, 0.951, 0.625, 0.951, 0.625, 1.0, 0.625, 0.9158, 0.625, 0.8324, 0.625, 0.8324, 0.625, 0.9158, 0.625, 0.951, 0.625, 1.0, 0.625, 1.0, 0.625, 0.951, 0.625, 1.0, 0.625, 0.951, 0.625, 0.951, 0.625, 1.0, 0.625, 0.8324, 0.625, 0.8324, 0.625, 0.8324, 0.625, 0.8324, 0.625, 0.0, 0.625, 0.0, 0.625, 0.0, 0.625, 0.0, 0.625, 0.75, 0.625, 0.75, 0.625, 0.75, 0.625, 0.75, 0.625, 0.9158, 0.625, 0.951, 0.625, 0.951, 0.625, 0.9158, 0.625, 0.75, 0.625, 0.7899, 0.625, 0.7899, 0.625, 0.75, 0.625, 0.951, 0.625, 0.9158, 0.625, 0.9158, 0.625, 0.951, 0.625, 0.0, 0.625, 0.0, 0.625, 0.0, 0.625, 0.0, 0.625, 0.951, 0.625, 1.0, 0.625, 1.0, 0.625, 0.951, 0.625, 0.951, 0.625, 0.9158, 0.625, 0.9158, 0.625, 0.951, 0.625, 1.0, 0.625, 0.951, 0.625, 0.951, 0.625, 1.0, 0.625, 0.9158, 0.625, 0.951, 0.625, 0.951, 0.625, 0.9158])
me_cube_003.materials.append(mat_material_002)
me_cube_003.materials.append(mat_material_001)
me_cube_003.materials.append(mat_material_004)
me_cube_003.materials.append(mat_material_005)
me_cube_003.materials.append(mat_stick)
me_cube_003.update()

# ---- objects
ob_light = bpy.data.objects.new('Light', light_light)
ob_camera = bpy.data.objects.new('Camera', cam_camera)
ob_cube = bpy.data.objects.new('Cube', me_cube_003)

# ---- transforms, parenting, visibility, modifiers, constraints
ob_light.location = (4.076, 1.005, 5.904)
ob_light.rotation_euler = (0.6503, 0.05522, 1.866)
ob_light.lock_rotations_4d = False
ob_light.empty_display_type = 'ARROWS'
ob_light.color = (0.0, 0.0, 0.0, 0.0)
ob_light.lineart.crease_threshold = 0.0
ob_camera.location = (7.359, -6.926, 4.958)
ob_camera.rotation_euler = (1.109, 0.0, 0.8149)
ob_camera.lock_rotations_4d = False
ob_camera.empty_display_type = 'ARROWS'
ob_camera.color = (0.0, 0.0, 0.0, 0.0)
ob_camera.display_type = 'WIRE'
ob_camera.lineart.crease_threshold = 0.0
ob_cube.location = (4.082, 0.9974, 3.114)
ob_cube.scale = (1.603, 1.603, 1.603)

# ---- collection membership
col_collection.objects.link(ob_light)
col_collection.objects.link(ob_camera)
col_collection.objects.link(ob_cube)

# ---- scene / render settings (as saved in the file)
scene.camera = ob_camera
scene.frame_start = 1; scene.frame_end = 250; scene.frame_set(2)
scene.render.engine = 'BLENDER_EEVEE_NEXT'
scene.cycles.sampling_pattern = 'TABULATED_SOBOL'
scene.view_settings.view_transform = 'Filmic'
bpy.context.view_layer.update()
